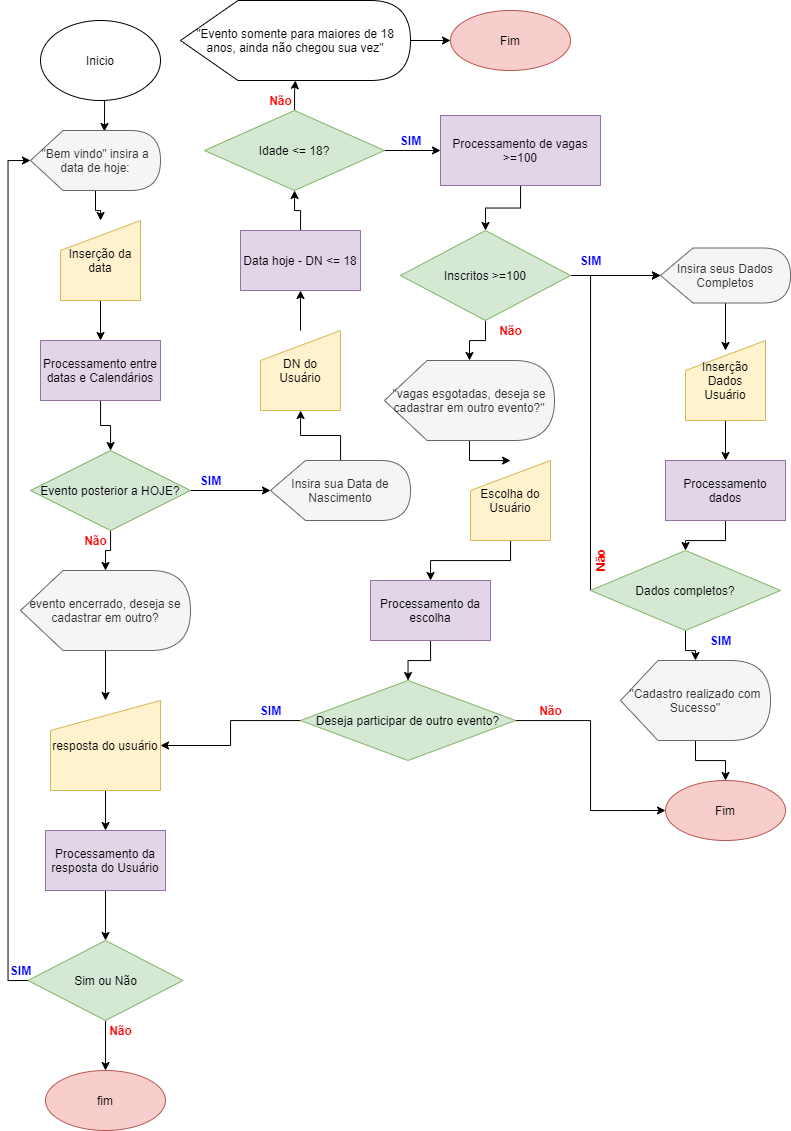

The diagram above was exported from draw.io. Its source (the exported page's mxGraphModel, read from the mxfile embedded in the PNG):
<mxGraphModel dx="1157" dy="613" grid="1" gridSize="10" guides="1" tooltips="1" connect="1" arrows="1" fold="1" page="1" pageScale="1" pageWidth="827" pageHeight="1169" math="0" shadow="0">
  <root>
    <mxCell id="0" />
    <mxCell id="1" parent="0" />
    <mxCell id="pUb9L9QxxzKWzeCwkEOx-4" style="edgeStyle=orthogonalEdgeStyle;rounded=0;orthogonalLoop=1;jettySize=auto;html=1;exitX=0.5;exitY=1;exitDx=0;exitDy=0;entryX=0.569;entryY=0.017;entryDx=0;entryDy=0;entryPerimeter=0;" parent="1" source="ozKf5bvhcKzLQ1oRyurc-1" target="pUb9L9QxxzKWzeCwkEOx-3" edge="1">
      <mxGeometry relative="1" as="geometry" />
    </mxCell>
    <mxCell id="ozKf5bvhcKzLQ1oRyurc-1" value="Inicio" style="ellipse;whiteSpace=wrap;html=1;" parent="1" vertex="1">
      <mxGeometry x="70" y="20" width="120" height="80" as="geometry" />
    </mxCell>
    <mxCell id="pUb9L9QxxzKWzeCwkEOx-10" value="" style="edgeStyle=orthogonalEdgeStyle;rounded=0;orthogonalLoop=1;jettySize=auto;html=1;" parent="1" source="pUb9L9QxxzKWzeCwkEOx-3" target="pUb9L9QxxzKWzeCwkEOx-5" edge="1">
      <mxGeometry relative="1" as="geometry" />
    </mxCell>
    <mxCell id="pUb9L9QxxzKWzeCwkEOx-3" value="&quot;Bem vindo&quot; insira a data de hoje:" style="shape=display;whiteSpace=wrap;html=1;fillColor=#f5f5f5;strokeColor=#666666;fontColor=#333333;" parent="1" vertex="1">
      <mxGeometry x="60" y="130" width="130" height="60" as="geometry" />
    </mxCell>
    <mxCell id="pUb9L9QxxzKWzeCwkEOx-12" value="" style="edgeStyle=orthogonalEdgeStyle;rounded=0;orthogonalLoop=1;jettySize=auto;html=1;" parent="1" source="pUb9L9QxxzKWzeCwkEOx-5" target="pUb9L9QxxzKWzeCwkEOx-11" edge="1">
      <mxGeometry relative="1" as="geometry" />
    </mxCell>
    <mxCell id="pUb9L9QxxzKWzeCwkEOx-5" value="Inserção da data&lt;br&gt;" style="shape=manualInput;whiteSpace=wrap;html=1;fillColor=#fff2cc;strokeColor=#d6b656;" parent="1" vertex="1">
      <mxGeometry x="90" y="220" width="80" height="80" as="geometry" />
    </mxCell>
    <mxCell id="pUb9L9QxxzKWzeCwkEOx-14" value="" style="edgeStyle=orthogonalEdgeStyle;rounded=0;orthogonalLoop=1;jettySize=auto;html=1;" parent="1" source="pUb9L9QxxzKWzeCwkEOx-11" target="pUb9L9QxxzKWzeCwkEOx-13" edge="1">
      <mxGeometry relative="1" as="geometry" />
    </mxCell>
    <mxCell id="pUb9L9QxxzKWzeCwkEOx-11" value="Processamento entre datas e Calendários" style="whiteSpace=wrap;html=1;fillColor=#e1d5e7;strokeColor=#9673a6;" parent="1" vertex="1">
      <mxGeometry x="70" y="340" width="120" height="60" as="geometry" />
    </mxCell>
    <mxCell id="pUb9L9QxxzKWzeCwkEOx-17" value="" style="edgeStyle=orthogonalEdgeStyle;rounded=0;orthogonalLoop=1;jettySize=auto;html=1;" parent="1" source="pUb9L9QxxzKWzeCwkEOx-13" target="pUb9L9QxxzKWzeCwkEOx-15" edge="1">
      <mxGeometry relative="1" as="geometry" />
    </mxCell>
    <mxCell id="pUb9L9QxxzKWzeCwkEOx-18" value="" style="edgeStyle=orthogonalEdgeStyle;rounded=0;orthogonalLoop=1;jettySize=auto;html=1;" parent="1" source="pUb9L9QxxzKWzeCwkEOx-13" target="pUb9L9QxxzKWzeCwkEOx-16" edge="1">
      <mxGeometry relative="1" as="geometry" />
    </mxCell>
    <mxCell id="pUb9L9QxxzKWzeCwkEOx-13" value="Evento posterior a HOJE?" style="rhombus;whiteSpace=wrap;html=1;fillColor=#d5e8d4;strokeColor=#82b366;" parent="1" vertex="1">
      <mxGeometry x="60" y="450" width="160" height="80" as="geometry" />
    </mxCell>
    <mxCell id="pUb9L9QxxzKWzeCwkEOx-29" value="" style="edgeStyle=orthogonalEdgeStyle;rounded=0;orthogonalLoop=1;jettySize=auto;html=1;" parent="1" source="pUb9L9QxxzKWzeCwkEOx-15" target="pUb9L9QxxzKWzeCwkEOx-28" edge="1">
      <mxGeometry relative="1" as="geometry" />
    </mxCell>
    <mxCell id="pUb9L9QxxzKWzeCwkEOx-15" value="Insira sua Data de Nascimento" style="shape=display;whiteSpace=wrap;html=1;fillColor=#f5f5f5;strokeColor=#666666;fontColor=#333333;" parent="1" vertex="1">
      <mxGeometry x="300" y="460" width="140" height="60" as="geometry" />
    </mxCell>
    <mxCell id="pUb9L9QxxzKWzeCwkEOx-27" value="" style="edgeStyle=orthogonalEdgeStyle;rounded=0;orthogonalLoop=1;jettySize=auto;html=1;" parent="1" source="pUb9L9QxxzKWzeCwkEOx-16" target="pUb9L9QxxzKWzeCwkEOx-19" edge="1">
      <mxGeometry relative="1" as="geometry" />
    </mxCell>
    <mxCell id="pUb9L9QxxzKWzeCwkEOx-16" value="evento encerrado, deseja se cadastrar em outro?" style="shape=display;whiteSpace=wrap;html=1;fillColor=#f5f5f5;strokeColor=#666666;fontColor=#333333;" parent="1" vertex="1">
      <mxGeometry x="50" y="570" width="170" height="80" as="geometry" />
    </mxCell>
    <mxCell id="pUb9L9QxxzKWzeCwkEOx-21" value="" style="edgeStyle=orthogonalEdgeStyle;rounded=0;orthogonalLoop=1;jettySize=auto;html=1;" parent="1" source="pUb9L9QxxzKWzeCwkEOx-19" target="pUb9L9QxxzKWzeCwkEOx-20" edge="1">
      <mxGeometry relative="1" as="geometry" />
    </mxCell>
    <mxCell id="pUb9L9QxxzKWzeCwkEOx-19" value="resposta do usuário" style="shape=manualInput;whiteSpace=wrap;html=1;fillColor=#fff2cc;strokeColor=#d6b656;" parent="1" vertex="1">
      <mxGeometry x="80" y="700" width="110" height="90" as="geometry" />
    </mxCell>
    <mxCell id="pUb9L9QxxzKWzeCwkEOx-23" value="" style="edgeStyle=orthogonalEdgeStyle;rounded=0;orthogonalLoop=1;jettySize=auto;html=1;" parent="1" source="pUb9L9QxxzKWzeCwkEOx-20" target="pUb9L9QxxzKWzeCwkEOx-22" edge="1">
      <mxGeometry relative="1" as="geometry" />
    </mxCell>
    <mxCell id="pUb9L9QxxzKWzeCwkEOx-20" value="Processamento da resposta do Usuário" style="whiteSpace=wrap;html=1;fillColor=#e1d5e7;strokeColor=#9673a6;" parent="1" vertex="1">
      <mxGeometry x="75" y="830" width="120" height="60" as="geometry" />
    </mxCell>
    <mxCell id="pUb9L9QxxzKWzeCwkEOx-25" value="" style="edgeStyle=orthogonalEdgeStyle;rounded=0;orthogonalLoop=1;jettySize=auto;html=1;" parent="1" source="pUb9L9QxxzKWzeCwkEOx-22" target="pUb9L9QxxzKWzeCwkEOx-24" edge="1">
      <mxGeometry relative="1" as="geometry" />
    </mxCell>
    <mxCell id="pUb9L9QxxzKWzeCwkEOx-26" style="edgeStyle=orthogonalEdgeStyle;rounded=0;orthogonalLoop=1;jettySize=auto;html=1;exitX=0;exitY=0.5;exitDx=0;exitDy=0;entryX=0;entryY=0.5;entryDx=0;entryDy=0;entryPerimeter=0;" parent="1" source="pUb9L9QxxzKWzeCwkEOx-22" target="pUb9L9QxxzKWzeCwkEOx-3" edge="1">
      <mxGeometry relative="1" as="geometry" />
    </mxCell>
    <mxCell id="pUb9L9QxxzKWzeCwkEOx-22" value="Sim ou Não" style="rhombus;whiteSpace=wrap;html=1;fillColor=#d5e8d4;strokeColor=#82b366;" parent="1" vertex="1">
      <mxGeometry x="57.5" y="940" width="155" height="80" as="geometry" />
    </mxCell>
    <mxCell id="pUb9L9QxxzKWzeCwkEOx-24" value="fim" style="ellipse;whiteSpace=wrap;html=1;fillColor=#f8cecc;strokeColor=#b85450;" parent="1" vertex="1">
      <mxGeometry x="75" y="1070" width="120" height="60" as="geometry" />
    </mxCell>
    <mxCell id="pUb9L9QxxzKWzeCwkEOx-31" value="" style="edgeStyle=orthogonalEdgeStyle;rounded=0;orthogonalLoop=1;jettySize=auto;html=1;" parent="1" source="pUb9L9QxxzKWzeCwkEOx-28" target="pUb9L9QxxzKWzeCwkEOx-30" edge="1">
      <mxGeometry relative="1" as="geometry" />
    </mxCell>
    <mxCell id="pUb9L9QxxzKWzeCwkEOx-28" value="DN do Usuário" style="shape=manualInput;whiteSpace=wrap;html=1;fillColor=#fff2cc;strokeColor=#d6b656;" parent="1" vertex="1">
      <mxGeometry x="290" y="330" width="80" height="80" as="geometry" />
    </mxCell>
    <mxCell id="pUb9L9QxxzKWzeCwkEOx-33" value="" style="edgeStyle=orthogonalEdgeStyle;rounded=0;orthogonalLoop=1;jettySize=auto;html=1;" parent="1" source="pUb9L9QxxzKWzeCwkEOx-30" target="pUb9L9QxxzKWzeCwkEOx-32" edge="1">
      <mxGeometry relative="1" as="geometry" />
    </mxCell>
    <mxCell id="pUb9L9QxxzKWzeCwkEOx-30" value="Data hoje - DN &amp;lt;= 18" style="whiteSpace=wrap;html=1;fillColor=#e1d5e7;strokeColor=#9673a6;" parent="1" vertex="1">
      <mxGeometry x="270" y="230" width="120" height="60" as="geometry" />
    </mxCell>
    <mxCell id="pUb9L9QxxzKWzeCwkEOx-35" value="" style="edgeStyle=orthogonalEdgeStyle;rounded=0;orthogonalLoop=1;jettySize=auto;html=1;" parent="1" source="pUb9L9QxxzKWzeCwkEOx-32" target="pUb9L9QxxzKWzeCwkEOx-34" edge="1">
      <mxGeometry relative="1" as="geometry" />
    </mxCell>
    <mxCell id="pUb9L9QxxzKWzeCwkEOx-45" value="" style="edgeStyle=orthogonalEdgeStyle;rounded=0;orthogonalLoop=1;jettySize=auto;html=1;" parent="1" source="pUb9L9QxxzKWzeCwkEOx-32" target="pUb9L9QxxzKWzeCwkEOx-44" edge="1">
      <mxGeometry relative="1" as="geometry" />
    </mxCell>
    <mxCell id="pUb9L9QxxzKWzeCwkEOx-32" value="Idade &amp;lt;= 18?" style="rhombus;whiteSpace=wrap;html=1;fillColor=#d5e8d4;strokeColor=#82b366;" parent="1" vertex="1">
      <mxGeometry x="234" y="110" width="180" height="80" as="geometry" />
    </mxCell>
    <mxCell id="pUb9L9QxxzKWzeCwkEOx-37" value="" style="edgeStyle=orthogonalEdgeStyle;rounded=0;orthogonalLoop=1;jettySize=auto;html=1;" parent="1" source="pUb9L9QxxzKWzeCwkEOx-34" target="pUb9L9QxxzKWzeCwkEOx-36" edge="1">
      <mxGeometry relative="1" as="geometry" />
    </mxCell>
    <mxCell id="pUb9L9QxxzKWzeCwkEOx-34" value="&quot;Evento somente para maiores de 18 anos, ainda não chegou sua vez&quot;" style="shape=display;whiteSpace=wrap;html=1;" parent="1" vertex="1">
      <mxGeometry x="210" width="230" height="80" as="geometry" />
    </mxCell>
    <mxCell id="pUb9L9QxxzKWzeCwkEOx-36" value="Fim" style="ellipse;whiteSpace=wrap;html=1;fillColor=#f8cecc;strokeColor=#b85450;" parent="1" vertex="1">
      <mxGeometry x="480" y="10" width="120" height="60" as="geometry" />
    </mxCell>
    <mxCell id="pUb9L9QxxzKWzeCwkEOx-47" value="" style="edgeStyle=orthogonalEdgeStyle;rounded=0;orthogonalLoop=1;jettySize=auto;html=1;" parent="1" source="pUb9L9QxxzKWzeCwkEOx-44" target="pUb9L9QxxzKWzeCwkEOx-46" edge="1">
      <mxGeometry relative="1" as="geometry" />
    </mxCell>
    <mxCell id="pUb9L9QxxzKWzeCwkEOx-44" value="Processamento de vagas &amp;gt;=100" style="whiteSpace=wrap;html=1;fillColor=#e1d5e7;strokeColor=#9673a6;" parent="1" vertex="1">
      <mxGeometry x="470" y="115" width="160" height="70" as="geometry" />
    </mxCell>
    <mxCell id="pUb9L9QxxzKWzeCwkEOx-49" value="" style="edgeStyle=orthogonalEdgeStyle;rounded=0;orthogonalLoop=1;jettySize=auto;html=1;" parent="1" source="pUb9L9QxxzKWzeCwkEOx-46" target="pUb9L9QxxzKWzeCwkEOx-48" edge="1">
      <mxGeometry relative="1" as="geometry" />
    </mxCell>
    <mxCell id="pUb9L9QxxzKWzeCwkEOx-64" value="" style="edgeStyle=orthogonalEdgeStyle;rounded=0;orthogonalLoop=1;jettySize=auto;html=1;" parent="1" source="pUb9L9QxxzKWzeCwkEOx-46" target="pUb9L9QxxzKWzeCwkEOx-63" edge="1">
      <mxGeometry relative="1" as="geometry" />
    </mxCell>
    <mxCell id="pUb9L9QxxzKWzeCwkEOx-46" value="Inscritos &amp;gt;=100" style="rhombus;whiteSpace=wrap;html=1;fillColor=#d5e8d4;strokeColor=#82b366;" parent="1" vertex="1">
      <mxGeometry x="430" y="230" width="170" height="90" as="geometry" />
    </mxCell>
    <mxCell id="pUb9L9QxxzKWzeCwkEOx-51" value="" style="edgeStyle=orthogonalEdgeStyle;rounded=0;orthogonalLoop=1;jettySize=auto;html=1;" parent="1" source="pUb9L9QxxzKWzeCwkEOx-48" edge="1">
      <mxGeometry relative="1" as="geometry">
        <mxPoint x="755" y="350" as="targetPoint" />
      </mxGeometry>
    </mxCell>
    <mxCell id="pUb9L9QxxzKWzeCwkEOx-48" value="Insira seus Dados Completos" style="shape=display;whiteSpace=wrap;html=1;fillColor=#f5f5f5;strokeColor=#666666;fontColor=#333333;" parent="1" vertex="1">
      <mxGeometry x="690" y="247.5" width="130" height="55" as="geometry" />
    </mxCell>
    <mxCell id="pUb9L9QxxzKWzeCwkEOx-56" value="" style="edgeStyle=orthogonalEdgeStyle;rounded=0;orthogonalLoop=1;jettySize=auto;html=1;" parent="1" source="pUb9L9QxxzKWzeCwkEOx-54" target="pUb9L9QxxzKWzeCwkEOx-55" edge="1">
      <mxGeometry relative="1" as="geometry" />
    </mxCell>
    <mxCell id="pUb9L9QxxzKWzeCwkEOx-54" value="Inserção Dados Usuário" style="shape=manualInput;whiteSpace=wrap;html=1;fillColor=#fff2cc;strokeColor=#d6b656;" parent="1" vertex="1">
      <mxGeometry x="715" y="340" width="80" height="80" as="geometry" />
    </mxCell>
    <mxCell id="pUb9L9QxxzKWzeCwkEOx-58" value="" style="edgeStyle=orthogonalEdgeStyle;rounded=0;orthogonalLoop=1;jettySize=auto;html=1;" parent="1" source="pUb9L9QxxzKWzeCwkEOx-55" target="pUb9L9QxxzKWzeCwkEOx-57" edge="1">
      <mxGeometry relative="1" as="geometry" />
    </mxCell>
    <mxCell id="pUb9L9QxxzKWzeCwkEOx-55" value="Processamento dados" style="whiteSpace=wrap;html=1;fillColor=#e1d5e7;strokeColor=#9673a6;" parent="1" vertex="1">
      <mxGeometry x="695" y="460" width="120" height="60" as="geometry" />
    </mxCell>
    <mxCell id="pUb9L9QxxzKWzeCwkEOx-60" value="" style="edgeStyle=orthogonalEdgeStyle;rounded=0;orthogonalLoop=1;jettySize=auto;html=1;" parent="1" source="pUb9L9QxxzKWzeCwkEOx-57" target="pUb9L9QxxzKWzeCwkEOx-59" edge="1">
      <mxGeometry relative="1" as="geometry" />
    </mxCell>
    <mxCell id="pUb9L9QxxzKWzeCwkEOx-74" style="edgeStyle=orthogonalEdgeStyle;rounded=0;orthogonalLoop=1;jettySize=auto;html=1;exitX=0;exitY=0.5;exitDx=0;exitDy=0;entryX=0;entryY=0.5;entryDx=0;entryDy=0;entryPerimeter=0;" parent="1" source="pUb9L9QxxzKWzeCwkEOx-57" target="pUb9L9QxxzKWzeCwkEOx-48" edge="1">
      <mxGeometry relative="1" as="geometry">
        <Array as="points">
          <mxPoint x="620" y="275" />
        </Array>
      </mxGeometry>
    </mxCell>
    <mxCell id="pUb9L9QxxzKWzeCwkEOx-57" value="Dados completos?" style="rhombus;whiteSpace=wrap;html=1;fillColor=#d5e8d4;strokeColor=#82b366;" parent="1" vertex="1">
      <mxGeometry x="620" y="550" width="190" height="80" as="geometry" />
    </mxCell>
    <mxCell id="pUb9L9QxxzKWzeCwkEOx-62" value="" style="edgeStyle=orthogonalEdgeStyle;rounded=0;orthogonalLoop=1;jettySize=auto;html=1;" parent="1" source="pUb9L9QxxzKWzeCwkEOx-59" target="pUb9L9QxxzKWzeCwkEOx-61" edge="1">
      <mxGeometry relative="1" as="geometry" />
    </mxCell>
    <mxCell id="pUb9L9QxxzKWzeCwkEOx-59" value="&quot;Cadastro realizado com Sucesso&quot;" style="shape=display;whiteSpace=wrap;html=1;fillColor=#f5f5f5;strokeColor=#666666;fontColor=#333333;" parent="1" vertex="1">
      <mxGeometry x="650" y="660" width="150" height="80" as="geometry" />
    </mxCell>
    <mxCell id="pUb9L9QxxzKWzeCwkEOx-61" value="Fim" style="ellipse;whiteSpace=wrap;html=1;fillColor=#f8cecc;strokeColor=#b85450;" parent="1" vertex="1">
      <mxGeometry x="695" y="780" width="120" height="60" as="geometry" />
    </mxCell>
    <mxCell id="pUb9L9QxxzKWzeCwkEOx-90" value="" style="edgeStyle=orthogonalEdgeStyle;rounded=0;orthogonalLoop=1;jettySize=auto;html=1;" parent="1" source="pUb9L9QxxzKWzeCwkEOx-63" target="pUb9L9QxxzKWzeCwkEOx-65" edge="1">
      <mxGeometry relative="1" as="geometry" />
    </mxCell>
    <mxCell id="pUb9L9QxxzKWzeCwkEOx-63" value="&quot;vagas esgotadas, deseja se cadastrar em outro evento?&quot;" style="shape=display;whiteSpace=wrap;html=1;fillColor=#f5f5f5;strokeColor=#666666;fontColor=#333333;" parent="1" vertex="1">
      <mxGeometry x="414" y="360" width="170" height="80" as="geometry" />
    </mxCell>
    <mxCell id="pUb9L9QxxzKWzeCwkEOx-68" value="" style="edgeStyle=orthogonalEdgeStyle;rounded=0;orthogonalLoop=1;jettySize=auto;html=1;" parent="1" source="pUb9L9QxxzKWzeCwkEOx-65" target="pUb9L9QxxzKWzeCwkEOx-67" edge="1">
      <mxGeometry relative="1" as="geometry" />
    </mxCell>
    <mxCell id="pUb9L9QxxzKWzeCwkEOx-65" value="Escolha do Usuário" style="shape=manualInput;whiteSpace=wrap;html=1;fillColor=#fff2cc;strokeColor=#d6b656;" parent="1" vertex="1">
      <mxGeometry x="500" y="460" width="80" height="80" as="geometry" />
    </mxCell>
    <mxCell id="pUb9L9QxxzKWzeCwkEOx-70" value="" style="edgeStyle=orthogonalEdgeStyle;rounded=0;orthogonalLoop=1;jettySize=auto;html=1;" parent="1" source="pUb9L9QxxzKWzeCwkEOx-67" target="pUb9L9QxxzKWzeCwkEOx-69" edge="1">
      <mxGeometry relative="1" as="geometry" />
    </mxCell>
    <mxCell id="pUb9L9QxxzKWzeCwkEOx-67" value="Processamento da escolha" style="whiteSpace=wrap;html=1;fillColor=#e1d5e7;strokeColor=#9673a6;" parent="1" vertex="1">
      <mxGeometry x="400" y="580" width="120" height="60" as="geometry" />
    </mxCell>
    <mxCell id="pUb9L9QxxzKWzeCwkEOx-71" style="edgeStyle=orthogonalEdgeStyle;rounded=0;orthogonalLoop=1;jettySize=auto;html=1;entryX=0;entryY=0.5;entryDx=0;entryDy=0;" parent="1" source="pUb9L9QxxzKWzeCwkEOx-69" target="pUb9L9QxxzKWzeCwkEOx-61" edge="1">
      <mxGeometry relative="1" as="geometry" />
    </mxCell>
    <mxCell id="pUb9L9QxxzKWzeCwkEOx-77" style="edgeStyle=orthogonalEdgeStyle;rounded=0;orthogonalLoop=1;jettySize=auto;html=1;entryX=1;entryY=0.5;entryDx=0;entryDy=0;" parent="1" source="pUb9L9QxxzKWzeCwkEOx-69" target="pUb9L9QxxzKWzeCwkEOx-19" edge="1">
      <mxGeometry relative="1" as="geometry" />
    </mxCell>
    <mxCell id="pUb9L9QxxzKWzeCwkEOx-69" value="Deseja participar de outro evento?" style="rhombus;whiteSpace=wrap;html=1;fillColor=#d5e8d4;strokeColor=#82b366;" parent="1" vertex="1">
      <mxGeometry x="330" y="680" width="215" height="80" as="geometry" />
    </mxCell>
    <mxCell id="pUb9L9QxxzKWzeCwkEOx-75" value="&lt;b&gt;&lt;font color=&quot;#0000ff&quot;&gt;SIM&lt;/font&gt;&lt;/b&gt;" style="text;html=1;align=center;verticalAlign=middle;resizable=0;points=[];autosize=1;strokeColor=none;fillColor=none;" parent="1" vertex="1">
      <mxGeometry x="220" y="470" width="40" height="20" as="geometry" />
    </mxCell>
    <mxCell id="pUb9L9QxxzKWzeCwkEOx-76" value="&lt;b&gt;&lt;font color=&quot;#ff0000&quot;&gt;Não&lt;/font&gt;&lt;/b&gt;" style="text;html=1;align=center;verticalAlign=middle;resizable=0;points=[];autosize=1;strokeColor=none;fillColor=none;" parent="1" vertex="1">
      <mxGeometry x="105" y="530" width="40" height="20" as="geometry" />
    </mxCell>
    <mxCell id="pUb9L9QxxzKWzeCwkEOx-78" value="&lt;b&gt;&lt;font color=&quot;#0000ff&quot;&gt;SIM&lt;/font&gt;&lt;/b&gt;" style="text;html=1;align=center;verticalAlign=middle;resizable=0;points=[];autosize=1;strokeColor=none;fillColor=none;" parent="1" vertex="1">
      <mxGeometry x="280" y="700" width="40" height="20" as="geometry" />
    </mxCell>
    <mxCell id="pUb9L9QxxzKWzeCwkEOx-79" value="&lt;b&gt;&lt;font color=&quot;#ff0000&quot;&gt;Não&lt;/font&gt;&lt;/b&gt;" style="text;html=1;align=center;verticalAlign=middle;resizable=0;points=[];autosize=1;strokeColor=none;fillColor=none;" parent="1" vertex="1">
      <mxGeometry x="560" y="700" width="40" height="20" as="geometry" />
    </mxCell>
    <mxCell id="pUb9L9QxxzKWzeCwkEOx-80" value="&lt;b&gt;&lt;font color=&quot;#0000ff&quot;&gt;SIM&lt;/font&gt;&lt;/b&gt;" style="text;html=1;align=center;verticalAlign=middle;resizable=0;points=[];autosize=1;strokeColor=none;fillColor=none;" parent="1" vertex="1">
      <mxGeometry x="730" y="630" width="40" height="20" as="geometry" />
    </mxCell>
    <mxCell id="pUb9L9QxxzKWzeCwkEOx-81" value="&lt;b&gt;&lt;font color=&quot;#ff0000&quot;&gt;Não&lt;/font&gt;&lt;/b&gt;" style="text;html=1;align=center;verticalAlign=middle;resizable=0;points=[];autosize=1;strokeColor=none;fillColor=none;rotation=-90;" parent="1" vertex="1">
      <mxGeometry x="610" y="550" width="40" height="20" as="geometry" />
    </mxCell>
    <mxCell id="pUb9L9QxxzKWzeCwkEOx-84" value="&lt;b&gt;&lt;font color=&quot;#0000ff&quot;&gt;SIM&lt;/font&gt;&lt;/b&gt;" style="text;html=1;align=center;verticalAlign=middle;resizable=0;points=[];autosize=1;strokeColor=none;fillColor=none;" parent="1" vertex="1">
      <mxGeometry x="600" y="250" width="40" height="20" as="geometry" />
    </mxCell>
    <mxCell id="pUb9L9QxxzKWzeCwkEOx-85" value="&lt;b&gt;&lt;font color=&quot;#ff0000&quot;&gt;Não&lt;/font&gt;&lt;/b&gt;" style="text;html=1;align=center;verticalAlign=middle;resizable=0;points=[];autosize=1;strokeColor=none;fillColor=none;" parent="1" vertex="1">
      <mxGeometry x="520" y="320" width="40" height="20" as="geometry" />
    </mxCell>
    <mxCell id="pUb9L9QxxzKWzeCwkEOx-86" value="&lt;b&gt;&lt;font color=&quot;#ff0000&quot;&gt;Não&lt;/font&gt;&lt;/b&gt;" style="text;html=1;align=center;verticalAlign=middle;resizable=0;points=[];autosize=1;strokeColor=none;fillColor=none;" parent="1" vertex="1">
      <mxGeometry x="290" y="90" width="40" height="20" as="geometry" />
    </mxCell>
    <mxCell id="pUb9L9QxxzKWzeCwkEOx-87" value="&lt;b&gt;&lt;font color=&quot;#0000ff&quot;&gt;SIM&lt;/font&gt;&lt;/b&gt;" style="text;html=1;align=center;verticalAlign=middle;resizable=0;points=[];autosize=1;strokeColor=none;fillColor=none;" parent="1" vertex="1">
      <mxGeometry x="420" y="130" width="40" height="20" as="geometry" />
    </mxCell>
    <mxCell id="pUb9L9QxxzKWzeCwkEOx-88" value="&lt;b&gt;&lt;font color=&quot;#0000ff&quot;&gt;SIM&lt;/font&gt;&lt;/b&gt;" style="text;html=1;align=center;verticalAlign=middle;resizable=0;points=[];autosize=1;strokeColor=none;fillColor=none;" parent="1" vertex="1">
      <mxGeometry x="30" y="960" width="40" height="20" as="geometry" />
    </mxCell>
    <mxCell id="pUb9L9QxxzKWzeCwkEOx-89" value="&lt;b&gt;&lt;font color=&quot;#ff0000&quot;&gt;Não&lt;/font&gt;&lt;/b&gt;" style="text;html=1;align=center;verticalAlign=middle;resizable=0;points=[];autosize=1;strokeColor=none;fillColor=none;" parent="1" vertex="1">
      <mxGeometry x="130" y="1020" width="40" height="20" as="geometry" />
    </mxCell>
  </root>
</mxGraphModel>